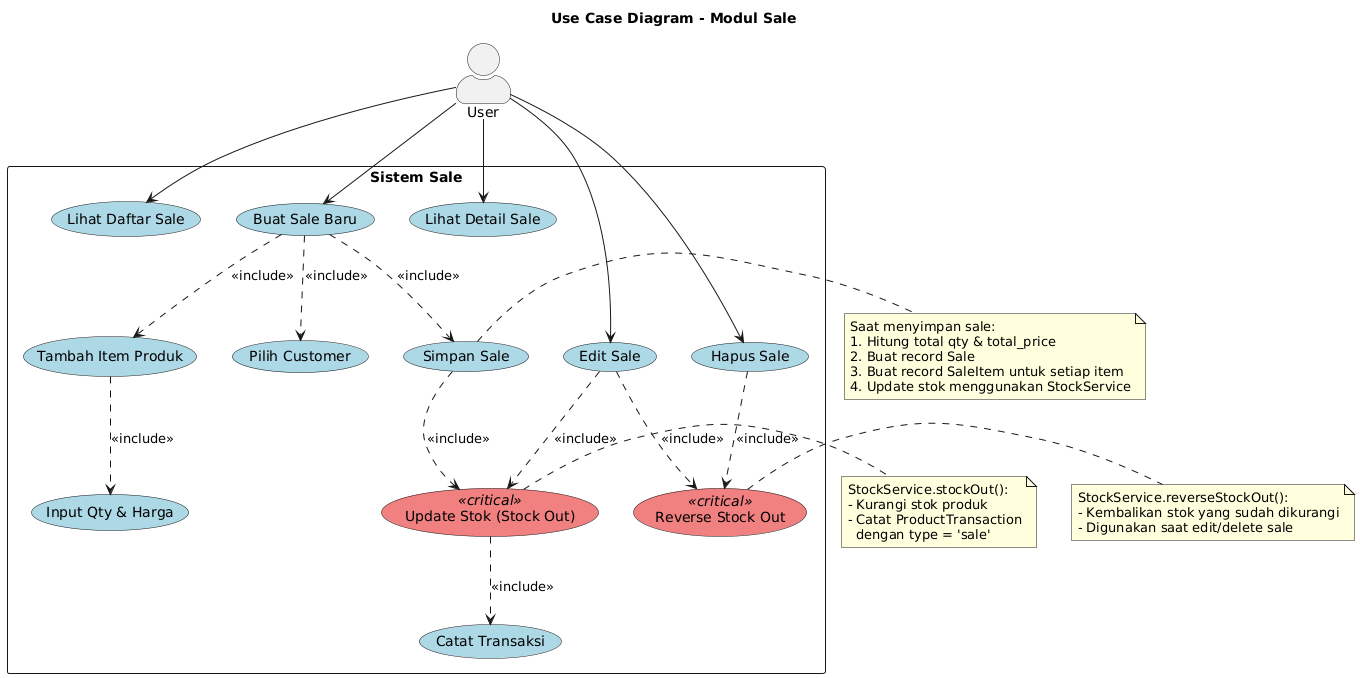

The diagram above was rendered by PlantUML. Its source (embedded in the PNG):
@startuml
' Styling
skinparam actorStyle awesome
skinparam packageStyle rectangle
skinparam usecaseBackgroundColor LightBlue
skinparam usecaseBackgroundColor<<critical>> LightCoral

title Use Case Diagram - Modul Sale

' Actors
actor "User" as user

' System boundary
rectangle "Sistem Sale" {

    ' Main Sale Flow
    usecase "Lihat Daftar Sale" as UC1
    usecase "Buat Sale Baru" as UC2
    usecase "Pilih Customer" as UC3
    usecase "Tambah Item Produk" as UC4
    usecase "Input Qty & Harga" as UC5
    usecase "Simpan Sale" as UC6
    usecase "Lihat Detail Sale" as UC7
    usecase "Edit Sale" as UC8
    usecase "Hapus Sale" as UC9
    usecase "Update Stok (Stock Out)" as UC10 <<critical>>
    usecase "Reverse Stock Out" as UC11 <<critical>>
    usecase "Catat Transaksi" as UC12
}

' User relationships
user --> UC1
user --> UC2
user --> UC7
user --> UC8
user --> UC9

' Flow relationships - Create Sale
UC2 ..> UC3 : <<include>>
UC2 ..> UC4 : <<include>>
UC4 ..> UC5 : <<include>>
UC2 ..> UC6 : <<include>>
UC6 ..> UC10 : <<include>>
UC10 ..> UC12 : <<include>>

' Flow relationships - Edit Sale
UC8 ..> UC11 : <<include>>
UC8 ..> UC10 : <<include>>

' Flow relationships - Delete Sale
UC9 ..> UC11 : <<include>>

note right of UC6
  Saat menyimpan sale:
  1. Hitung total qty & total_price
  2. Buat record Sale
  3. Buat record SaleItem untuk setiap item
  4. Update stok menggunakan StockService
end note

note right of UC10
  StockService.stockOut():
  - Kurangi stok produk
  - Catat ProductTransaction
    dengan type = 'sale'
end note

note right of UC11
  StockService.reverseStockOut():
  - Kembalikan stok yang sudah dikurangi
  - Digunakan saat edit/delete sale
end note
@enduml